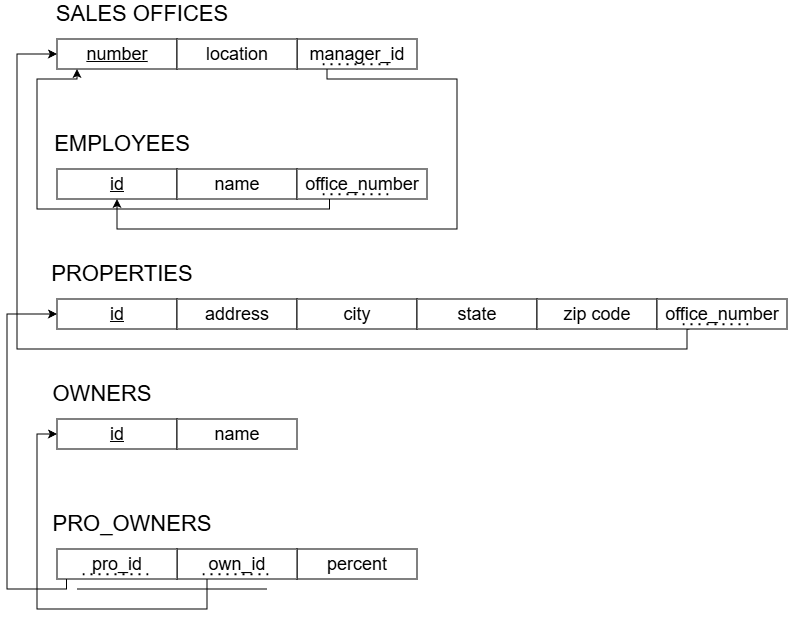

The diagram above was exported from draw.io. Its source (the exported page's mxGraphModel, read from the mxfile embedded in the PNG):
<mxGraphModel dx="311" dy="124" grid="1" gridSize="10" guides="1" tooltips="1" connect="1" arrows="1" fold="1" page="1" pageScale="1" pageWidth="850" pageHeight="1100" math="0" shadow="0">
  <root>
    <mxCell id="0" />
    <mxCell id="1" parent="0" />
    <mxCell id="WTUTryQrEoH71Qn77XPh-43" edge="1" parent="1" source="WTUTryQrEoH71Qn77XPh-12" style="edgeStyle=orthogonalEdgeStyle;rounded=0;orthogonalLoop=1;jettySize=auto;html=1;exitX=0.25;exitY=1;exitDx=0;exitDy=0;entryX=0.5;entryY=1;entryDx=0;entryDy=0;" target="WTUTryQrEoH71Qn77XPh-20">
      <mxGeometry relative="1" as="geometry">
        <Array as="points">
          <mxPoint x="350" y="310" />
          <mxPoint x="480" y="310" />
          <mxPoint x="480" y="460" />
          <mxPoint x="140" y="460" />
        </Array>
      </mxGeometry>
    </mxCell>
    <mxCell id="WTUTryQrEoH71Qn77XPh-12" parent="1" style="rounded=0;whiteSpace=wrap;html=1;" value="&lt;span style=&quot;font-size: 18px;&quot;&gt;manager_id&lt;/span&gt;" vertex="1">
      <mxGeometry height="30" width="120" x="320" y="270" as="geometry" />
    </mxCell>
    <mxCell id="WTUTryQrEoH71Qn77XPh-13" edge="1" parent="1" style="endArrow=none;dashed=1;html=1;dashPattern=1 3;strokeWidth=2;rounded=0;" value="">
      <mxGeometry height="50" relative="1" width="50" as="geometry">
        <mxPoint x="345" y="294.7" as="sourcePoint" />
        <mxPoint x="415" y="294.7" as="targetPoint" />
      </mxGeometry>
    </mxCell>
    <mxCell id="WTUTryQrEoH71Qn77XPh-47" edge="1" parent="1" source="pA7q-uXUreOOWeSKTpQC-1" style="edgeStyle=orthogonalEdgeStyle;rounded=0;orthogonalLoop=1;jettySize=auto;html=1;exitX=0.25;exitY=1;exitDx=0;exitDy=0;entryX=0;entryY=0.5;entryDx=0;entryDy=0;" target="WTUTryQrEoH71Qn77XPh-26">
      <mxGeometry relative="1" as="geometry">
        <Array as="points">
          <mxPoint x="60" y="840" />
          <mxPoint x="60" y="665" />
        </Array>
      </mxGeometry>
    </mxCell>
    <mxCell id="WTUTryQrEoH71Qn77XPh-46" edge="1" parent="1" source="pA7q-uXUreOOWeSKTpQC-4" style="edgeStyle=orthogonalEdgeStyle;rounded=0;orthogonalLoop=1;jettySize=auto;html=1;exitX=0.079;exitY=0.995;exitDx=0;exitDy=0;entryX=0;entryY=0.5;entryDx=0;entryDy=0;exitPerimeter=0;" target="WTUTryQrEoH71Qn77XPh-23">
      <mxGeometry relative="1" as="geometry">
        <Array as="points">
          <mxPoint x="90" y="820" />
          <mxPoint x="30" y="820" />
          <mxPoint x="30" y="545" />
        </Array>
      </mxGeometry>
    </mxCell>
    <mxCell id="WTUTryQrEoH71Qn77XPh-16" edge="1" parent="1" style="endArrow=none;html=1;rounded=0;exitX=0.167;exitY=0.833;exitDx=0;exitDy=0;exitPerimeter=0;" value="">
      <mxGeometry height="50" relative="1" width="50" as="geometry">
        <mxPoint x="100.00000000000007" y="820.0000000000002" as="sourcePoint" />
        <mxPoint x="289.96" y="820.01" as="targetPoint" />
      </mxGeometry>
    </mxCell>
    <mxCell id="WTUTryQrEoH71Qn77XPh-17" parent="1" style="rounded=0;whiteSpace=wrap;html=1;" value="&lt;span style=&quot;font-size: 18px;&quot;&gt;&lt;u&gt;number&lt;/u&gt;&lt;/span&gt;" vertex="1">
      <mxGeometry height="30" width="120" x="80" y="270" as="geometry" />
    </mxCell>
    <mxCell id="WTUTryQrEoH71Qn77XPh-18" parent="1" style="text;html=1;whiteSpace=wrap;strokeColor=none;fillColor=none;align=center;verticalAlign=middle;rounded=0;" value="&lt;font style=&quot;font-size: 22px;&quot;&gt;SALES OFFICES&lt;/font&gt;" vertex="1">
      <mxGeometry height="30" width="190" x="70" y="230" as="geometry" />
    </mxCell>
    <mxCell id="WTUTryQrEoH71Qn77XPh-19" parent="1" style="rounded=0;whiteSpace=wrap;html=1;" value="&lt;font style=&quot;font-size: 18px;&quot;&gt;location&lt;/font&gt;" vertex="1">
      <mxGeometry height="30" width="120" x="200" y="270" as="geometry" />
    </mxCell>
    <mxCell id="WTUTryQrEoH71Qn77XPh-20" parent="1" style="rounded=0;whiteSpace=wrap;html=1;" value="&lt;span style=&quot;font-size: 18px;&quot;&gt;&lt;u&gt;id&lt;/u&gt;&lt;/span&gt;" vertex="1">
      <mxGeometry height="30" width="120" x="80" y="400" as="geometry" />
    </mxCell>
    <mxCell id="WTUTryQrEoH71Qn77XPh-21" parent="1" style="text;html=1;whiteSpace=wrap;strokeColor=none;fillColor=none;align=center;verticalAlign=middle;rounded=0;" value="&lt;font style=&quot;font-size: 22px;&quot;&gt;EMPLOYEES&lt;/font&gt;" vertex="1">
      <mxGeometry height="30" width="90" x="100" y="360" as="geometry" />
    </mxCell>
    <mxCell id="WTUTryQrEoH71Qn77XPh-22" parent="1" style="rounded=0;whiteSpace=wrap;html=1;" value="&lt;font style=&quot;font-size: 18px;&quot;&gt;name&lt;/font&gt;" vertex="1">
      <mxGeometry height="30" width="120" x="200" y="400" as="geometry" />
    </mxCell>
    <mxCell id="WTUTryQrEoH71Qn77XPh-23" parent="1" style="rounded=0;whiteSpace=wrap;html=1;" value="&lt;span style=&quot;font-size: 18px;&quot;&gt;&lt;u&gt;id&lt;/u&gt;&lt;/span&gt;" vertex="1">
      <mxGeometry height="30" width="120" x="80" y="530" as="geometry" />
    </mxCell>
    <mxCell id="WTUTryQrEoH71Qn77XPh-24" parent="1" style="text;html=1;whiteSpace=wrap;strokeColor=none;fillColor=none;align=center;verticalAlign=middle;rounded=0;" value="&lt;font style=&quot;font-size: 22px;&quot;&gt;PROPERTIES&lt;/font&gt;" vertex="1">
      <mxGeometry height="30" width="90" x="100" y="490" as="geometry" />
    </mxCell>
    <mxCell id="WTUTryQrEoH71Qn77XPh-25" parent="1" style="rounded=0;whiteSpace=wrap;html=1;" value="&lt;font style=&quot;font-size: 18px;&quot;&gt;address&lt;/font&gt;" vertex="1">
      <mxGeometry height="30" width="120" x="200" y="530" as="geometry" />
    </mxCell>
    <mxCell id="WTUTryQrEoH71Qn77XPh-26" parent="1" style="rounded=0;whiteSpace=wrap;html=1;" value="&lt;span style=&quot;font-size: 18px;&quot;&gt;&lt;u&gt;id&lt;/u&gt;&lt;/span&gt;" vertex="1">
      <mxGeometry height="30" width="120" x="80" y="650" as="geometry" />
    </mxCell>
    <mxCell id="WTUTryQrEoH71Qn77XPh-27" parent="1" style="text;html=1;whiteSpace=wrap;strokeColor=none;fillColor=none;align=center;verticalAlign=middle;rounded=0;" value="&lt;font style=&quot;font-size: 22px;&quot;&gt;OWNERS&lt;/font&gt;" vertex="1">
      <mxGeometry height="30" width="90" x="80" y="610" as="geometry" />
    </mxCell>
    <mxCell id="WTUTryQrEoH71Qn77XPh-28" parent="1" style="rounded=0;whiteSpace=wrap;html=1;" value="&lt;font style=&quot;font-size: 18px;&quot;&gt;name&lt;/font&gt;" vertex="1">
      <mxGeometry height="30" width="120" x="200" y="650" as="geometry" />
    </mxCell>
    <mxCell id="WTUTryQrEoH71Qn77XPh-44" edge="1" parent="1" source="WTUTryQrEoH71Qn77XPh-31" style="edgeStyle=orthogonalEdgeStyle;rounded=0;orthogonalLoop=1;jettySize=auto;html=1;exitX=0.25;exitY=1;exitDx=0;exitDy=0;">
      <mxGeometry relative="1" as="geometry">
        <Array as="points">
          <mxPoint x="350" y="440" />
          <mxPoint x="60" y="440" />
          <mxPoint x="60" y="310" />
          <mxPoint x="100" y="310" />
          <mxPoint x="100" y="300" />
        </Array>
        <mxPoint x="100" y="300" as="targetPoint" />
      </mxGeometry>
    </mxCell>
    <mxCell id="WTUTryQrEoH71Qn77XPh-31" parent="1" style="rounded=0;whiteSpace=wrap;html=1;" value="&lt;span style=&quot;font-size: 18px;&quot;&gt;office_number&lt;/span&gt;" vertex="1">
      <mxGeometry height="30" width="130" x="320" y="400" as="geometry" />
    </mxCell>
    <mxCell id="WTUTryQrEoH71Qn77XPh-32" edge="1" parent="1" style="endArrow=none;dashed=1;html=1;dashPattern=1 3;strokeWidth=2;rounded=0;" value="">
      <mxGeometry height="50" relative="1" width="50" as="geometry">
        <mxPoint x="345" y="424.7" as="sourcePoint" />
        <mxPoint x="415" y="424.7" as="targetPoint" />
      </mxGeometry>
    </mxCell>
    <mxCell id="WTUTryQrEoH71Qn77XPh-33" parent="1" style="rounded=0;whiteSpace=wrap;html=1;" value="&lt;font style=&quot;font-size: 18px;&quot;&gt;city&lt;/font&gt;" vertex="1">
      <mxGeometry height="30" width="120" x="320" y="530" as="geometry" />
    </mxCell>
    <mxCell id="WTUTryQrEoH71Qn77XPh-34" parent="1" style="rounded=0;whiteSpace=wrap;html=1;" value="&lt;font style=&quot;font-size: 18px;&quot;&gt;state&lt;/font&gt;" vertex="1">
      <mxGeometry height="30" width="120" x="440" y="530" as="geometry" />
    </mxCell>
    <mxCell id="WTUTryQrEoH71Qn77XPh-35" parent="1" style="rounded=0;whiteSpace=wrap;html=1;" value="&lt;font style=&quot;font-size: 18px;&quot;&gt;zip code&lt;/font&gt;" vertex="1">
      <mxGeometry height="30" width="120" x="560" y="530" as="geometry" />
    </mxCell>
    <mxCell id="WTUTryQrEoH71Qn77XPh-45" edge="1" parent="1" source="WTUTryQrEoH71Qn77XPh-37" style="edgeStyle=orthogonalEdgeStyle;rounded=0;orthogonalLoop=1;jettySize=auto;html=1;exitX=0.25;exitY=1;exitDx=0;exitDy=0;entryX=0;entryY=0.5;entryDx=0;entryDy=0;" target="WTUTryQrEoH71Qn77XPh-17">
      <mxGeometry relative="1" as="geometry">
        <Array as="points">
          <mxPoint x="710" y="580" />
          <mxPoint x="40" y="580" />
          <mxPoint x="40" y="285" />
        </Array>
      </mxGeometry>
    </mxCell>
    <mxCell id="WTUTryQrEoH71Qn77XPh-37" parent="1" style="rounded=0;whiteSpace=wrap;html=1;" value="&lt;span style=&quot;font-size: 18px;&quot;&gt;office_number&lt;/span&gt;" vertex="1">
      <mxGeometry height="30" width="130" x="680" y="530" as="geometry" />
    </mxCell>
    <mxCell id="WTUTryQrEoH71Qn77XPh-38" edge="1" parent="1" style="endArrow=none;dashed=1;html=1;dashPattern=1 3;strokeWidth=2;rounded=0;" value="">
      <mxGeometry height="50" relative="1" width="50" as="geometry">
        <mxPoint x="705" y="554.7" as="sourcePoint" />
        <mxPoint x="775" y="554.7" as="targetPoint" />
      </mxGeometry>
    </mxCell>
    <mxCell id="WTUTryQrEoH71Qn77XPh-40" parent="1" style="text;html=1;whiteSpace=wrap;strokeColor=none;fillColor=none;align=center;verticalAlign=middle;rounded=0;" value="&lt;font style=&quot;font-size: 22px;&quot;&gt;PRO_OWNERS&lt;/font&gt;" vertex="1">
      <mxGeometry height="30" width="90" x="110" y="740" as="geometry" />
    </mxCell>
    <mxCell id="WTUTryQrEoH71Qn77XPh-42" parent="1" style="rounded=0;whiteSpace=wrap;html=1;" value="&lt;font style=&quot;font-size: 18px;&quot;&gt;percent&lt;/font&gt;" vertex="1">
      <mxGeometry height="30" width="120" x="320" y="780" as="geometry" />
    </mxCell>
    <mxCell id="pA7q-uXUreOOWeSKTpQC-1" parent="1" style="rounded=0;whiteSpace=wrap;html=1;" value="&lt;span style=&quot;font-size: 18px;&quot;&gt;own_id&lt;/span&gt;" vertex="1">
      <mxGeometry height="30" width="120" x="200" y="780" as="geometry" />
    </mxCell>
    <mxCell id="pA7q-uXUreOOWeSKTpQC-2" edge="1" parent="1" style="endArrow=none;dashed=1;html=1;dashPattern=1 3;strokeWidth=2;rounded=0;" value="">
      <mxGeometry height="50" relative="1" width="50" as="geometry">
        <mxPoint x="225" y="804.7" as="sourcePoint" />
        <mxPoint x="295" y="804.7" as="targetPoint" />
      </mxGeometry>
    </mxCell>
    <mxCell id="pA7q-uXUreOOWeSKTpQC-4" parent="1" style="rounded=0;whiteSpace=wrap;html=1;" value="&lt;span style=&quot;font-size: 18px;&quot;&gt;pro_id&lt;/span&gt;" vertex="1">
      <mxGeometry height="30" width="120" x="80" y="780" as="geometry" />
    </mxCell>
    <mxCell id="pA7q-uXUreOOWeSKTpQC-5" edge="1" parent="1" style="endArrow=none;dashed=1;html=1;dashPattern=1 3;strokeWidth=2;rounded=0;" value="">
      <mxGeometry height="50" relative="1" width="50" as="geometry">
        <mxPoint x="105" y="804.7" as="sourcePoint" />
        <mxPoint x="175" y="804.7" as="targetPoint" />
      </mxGeometry>
    </mxCell>
  </root>
</mxGraphModel>